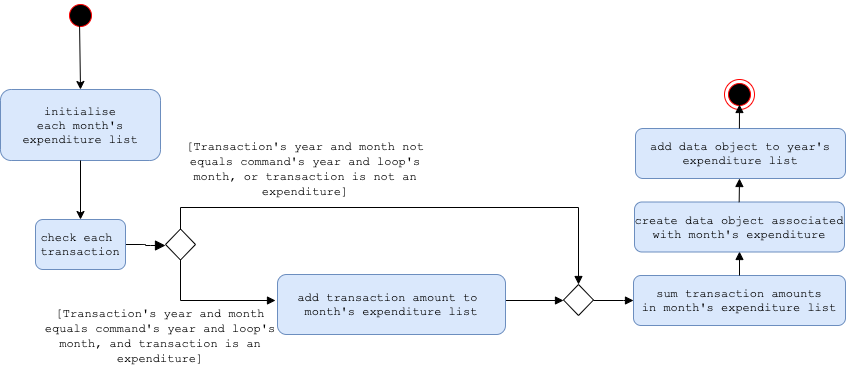

The diagram above was exported from draw.io. Its source (the exported page's mxGraphModel, read from the mxfile embedded in the PNG):
<mxGraphModel dx="772" dy="386" grid="1" gridSize="10" guides="1" tooltips="1" connect="1" arrows="1" fold="1" page="1" pageScale="1" pageWidth="850" pageHeight="1100" math="0" shadow="0">
  <root>
    <mxCell id="0" />
    <mxCell id="1" parent="0" />
    <mxCell id="FNGevqHZvmIbx3PLfNxP-1" value="" style="edgeStyle=orthogonalEdgeStyle;html=1;verticalAlign=bottom;endArrow=block;endSize=8;strokeColor=#000000;exitX=1;exitY=0.5;exitDx=0;exitDy=0;fontFamily=Courier New;endFill=1;" parent="1" source="FNGevqHZvmIbx3PLfNxP-4" edge="1">
      <mxGeometry relative="1" as="geometry">
        <mxPoint x="390" y="265" as="targetPoint" />
        <mxPoint x="399" y="210" as="sourcePoint" />
      </mxGeometry>
    </mxCell>
    <mxCell id="FNGevqHZvmIbx3PLfNxP-2" value="" style="ellipse;shape=startState;fillColor=#000000;strokeColor=#ff0000;fontFamily=Courier New;" parent="1" vertex="1">
      <mxGeometry x="290" y="20" width="30" height="30" as="geometry" />
    </mxCell>
    <mxCell id="FNGevqHZvmIbx3PLfNxP-4" value="check each &#10;transaction" style="fillColor=#DAE8FC;strokeColor=#6C8EBF;fontFamily=Courier New;rounded=1;" parent="1" vertex="1">
      <mxGeometry x="260" y="239" width="90" height="50" as="geometry" />
    </mxCell>
    <mxCell id="FNGevqHZvmIbx3PLfNxP-5" value="" style="ellipse;shape=endState;fillColor=#000000;strokeColor=#ff0000;fontFamily=Courier New;" parent="1" vertex="1">
      <mxGeometry x="949" y="99" width="30" height="30" as="geometry" />
    </mxCell>
    <mxCell id="FNGevqHZvmIbx3PLfNxP-7" value="" style="edgeStyle=orthogonalEdgeStyle;rounded=0;orthogonalLoop=1;jettySize=auto;html=1;endArrow=block;endFill=1;" parent="1" source="FNGevqHZvmIbx3PLfNxP-8" edge="1">
      <mxGeometry relative="1" as="geometry">
        <mxPoint x="500" y="320" as="targetPoint" />
        <Array as="points">
          <mxPoint x="405" y="320" />
        </Array>
      </mxGeometry>
    </mxCell>
    <mxCell id="FNGevqHZvmIbx3PLfNxP-8" value="" style="rhombus;whiteSpace=wrap;html=1;rounded=0;" parent="1" vertex="1">
      <mxGeometry x="390" y="248.5" width="30" height="31" as="geometry" />
    </mxCell>
    <mxCell id="FNGevqHZvmIbx3PLfNxP-14" value="" style="edgeStyle=orthogonalEdgeStyle;rounded=0;orthogonalLoop=1;jettySize=auto;html=1;endArrow=block;endFill=1;entryX=0;entryY=0.5;entryDx=0;entryDy=0;" parent="1" source="FNGevqHZvmIbx3PLfNxP-15" target="FNGevqHZvmIbx3PLfNxP-18" edge="1">
      <mxGeometry relative="1" as="geometry">
        <mxPoint x="770" y="320" as="targetPoint" />
        <Array as="points">
          <mxPoint x="690" y="320" />
          <mxPoint x="690" y="319" />
        </Array>
      </mxGeometry>
    </mxCell>
    <mxCell id="FNGevqHZvmIbx3PLfNxP-15" value="add transaction amount to &#10;month's expenditure list" style="fillColor=#dae8fc;strokeColor=#6c8ebf;fontFamily=Courier New;rounded=1;" parent="1" vertex="1">
      <mxGeometry x="502" y="294" width="228" height="60" as="geometry" />
    </mxCell>
    <mxCell id="FNGevqHZvmIbx3PLfNxP-16" value="" style="edgeStyle=orthogonalEdgeStyle;rounded=0;orthogonalLoop=1;jettySize=auto;html=1;endArrow=block;endFill=1;entryX=0.5;entryY=0;entryDx=0;entryDy=0;exitX=0.5;exitY=0;exitDx=0;exitDy=0;" parent="1" source="FNGevqHZvmIbx3PLfNxP-8" target="FNGevqHZvmIbx3PLfNxP-18" edge="1">
      <mxGeometry relative="1" as="geometry">
        <mxPoint x="793" y="227" as="sourcePoint" />
        <mxPoint x="800" y="303" as="targetPoint" />
        <Array as="points">
          <mxPoint x="405" y="227" />
          <mxPoint x="803" y="227" />
        </Array>
      </mxGeometry>
    </mxCell>
    <mxCell id="FNGevqHZvmIbx3PLfNxP-18" value="" style="rhombus;whiteSpace=wrap;html=1;rounded=0;" parent="1" vertex="1">
      <mxGeometry x="788" y="304" width="30" height="31" as="geometry" />
    </mxCell>
    <mxCell id="FNGevqHZvmIbx3PLfNxP-19" value="&lt;font face=&quot;Courier New&quot;&gt;[Transaction's year and month equals command's year and loop's month, and transaction is an expenditure]&lt;/font&gt;" style="text;html=1;strokeColor=none;fillColor=none;align=center;verticalAlign=middle;whiteSpace=wrap;rounded=0;" parent="1" vertex="1">
      <mxGeometry x="260" y="345" width="250" height="20" as="geometry" />
    </mxCell>
    <mxCell id="FNGevqHZvmIbx3PLfNxP-26" value="sum transaction amounts &#10;in month's expenditure list" style="fillColor=#dae8fc;strokeColor=#6c8ebf;fontFamily=Courier New;rounded=1;" parent="1" vertex="1">
      <mxGeometry x="858" y="295" width="212" height="50" as="geometry" />
    </mxCell>
    <mxCell id="FNGevqHZvmIbx3PLfNxP-27" value="" style="edgeStyle=orthogonalEdgeStyle;rounded=0;orthogonalLoop=1;jettySize=auto;html=1;endArrow=block;endFill=1;" parent="1" edge="1">
      <mxGeometry relative="1" as="geometry">
        <mxPoint x="818" y="320" as="sourcePoint" />
        <mxPoint x="858" y="320" as="targetPoint" />
        <Array as="points">
          <mxPoint x="848" y="320" />
        </Array>
      </mxGeometry>
    </mxCell>
    <mxCell id="FNGevqHZvmIbx3PLfNxP-33" value="&lt;font face=&quot;Courier New&quot;&gt;[Transaction's year and month not equals command's year and loop's month, or transaction is not an expenditure]&lt;/font&gt;" style="text;html=1;strokeColor=none;fillColor=none;align=center;verticalAlign=middle;whiteSpace=wrap;rounded=0;" parent="1" vertex="1">
      <mxGeometry x="405" y="178" width="250" height="20" as="geometry" />
    </mxCell>
    <mxCell id="FNGevqHZvmIbx3PLfNxP-34" value="" style="edgeStyle=orthogonalEdgeStyle;rounded=0;orthogonalLoop=1;jettySize=auto;html=1;endArrow=block;endFill=1;exitX=0.5;exitY=0;exitDx=0;exitDy=0;" parent="1" source="FNGevqHZvmIbx3PLfNxP-26" edge="1">
      <mxGeometry relative="1" as="geometry">
        <mxPoint x="964" y="290" as="sourcePoint" />
        <mxPoint x="964" y="271" as="targetPoint" />
        <Array as="points" />
      </mxGeometry>
    </mxCell>
    <mxCell id="FNGevqHZvmIbx3PLfNxP-35" value="create data object associated &#10;with month's expenditure" style="fillColor=#dae8fc;strokeColor=#6c8ebf;fontFamily=Courier New;rounded=1;" parent="1" vertex="1">
      <mxGeometry x="859" y="221.5" width="210" height="50" as="geometry" />
    </mxCell>
    <mxCell id="FNGevqHZvmIbx3PLfNxP-38" value="add data object to year's &#10;expenditure list" style="fillColor=#dae8fc;strokeColor=#6c8ebf;fontFamily=Courier New;rounded=1;" parent="1" vertex="1">
      <mxGeometry x="860" y="148" width="210" height="50" as="geometry" />
    </mxCell>
    <mxCell id="FNGevqHZvmIbx3PLfNxP-40" value="" style="edgeStyle=orthogonalEdgeStyle;rounded=0;orthogonalLoop=1;jettySize=auto;html=1;endArrow=block;endFill=1;exitX=0.5;exitY=0;exitDx=0;exitDy=0;" parent="1" edge="1">
      <mxGeometry relative="1" as="geometry">
        <mxPoint x="963.6666666666667" y="221.66666666666674" as="sourcePoint" />
        <mxPoint x="963.6666666666667" y="198.33333333333337" as="targetPoint" />
        <Array as="points" />
      </mxGeometry>
    </mxCell>
    <mxCell id="FNGevqHZvmIbx3PLfNxP-43" value="" style="edgeStyle=orthogonalEdgeStyle;rounded=0;orthogonalLoop=1;jettySize=auto;html=1;endArrow=block;endFill=1;exitX=0.5;exitY=0;exitDx=0;exitDy=0;" parent="1" edge="1">
      <mxGeometry relative="1" as="geometry">
        <mxPoint x="963.9047619047619" y="148.04761904761904" as="sourcePoint" />
        <mxPoint x="963.9047619047619" y="124.23809523809524" as="targetPoint" />
        <Array as="points" />
      </mxGeometry>
    </mxCell>
    <mxCell id="FNGevqHZvmIbx3PLfNxP-50" value="initialise &#10;each month's &#10;expenditure list" style="fillColor=#DAE8FC;strokeColor=#6C8EBF;fontFamily=Courier New;rounded=1;" parent="1" vertex="1">
      <mxGeometry x="225" y="109" width="160" height="71" as="geometry" />
    </mxCell>
    <mxCell id="FNGevqHZvmIbx3PLfNxP-53" value="" style="endArrow=classic;html=1;" parent="1" edge="1">
      <mxGeometry width="50" height="50" relative="1" as="geometry">
        <mxPoint x="305" y="180" as="sourcePoint" />
        <mxPoint x="305" y="239" as="targetPoint" />
      </mxGeometry>
    </mxCell>
    <mxCell id="FNGevqHZvmIbx3PLfNxP-54" value="" style="endArrow=classic;html=1;entryX=0.5;entryY=0;entryDx=0;entryDy=0;" parent="1" edge="1" target="FNGevqHZvmIbx3PLfNxP-50">
      <mxGeometry width="50" height="50" relative="1" as="geometry">
        <mxPoint x="304" y="40" as="sourcePoint" />
        <mxPoint x="304" y="60" as="targetPoint" />
      </mxGeometry>
    </mxCell>
  </root>
</mxGraphModel>